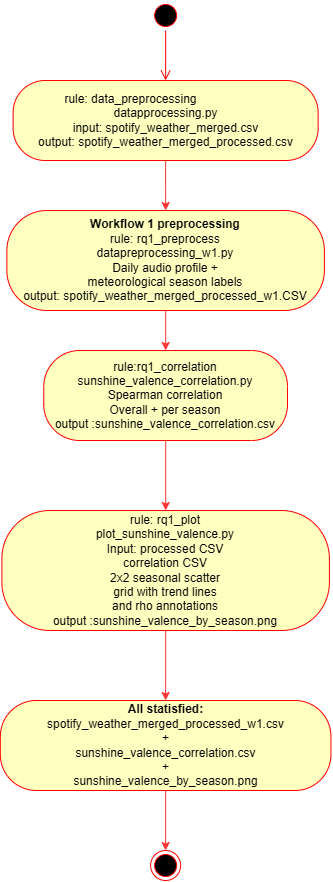

The diagram above was exported from draw.io. Its source (the exported page's mxGraphModel, read from the mxfile embedded in the PNG):
<mxGraphModel dx="783" dy="411" grid="1" gridSize="10" guides="1" tooltips="1" connect="1" arrows="1" fold="1" page="1" pageScale="1" pageWidth="850" pageHeight="1100" math="0" shadow="0">
  <root>
    <mxCell id="0" />
    <mxCell id="1" parent="0" />
    <mxCell id="afPAogZylq1cnUCbfcM3-1" parent="1" style="ellipse;html=1;shape=startState;fillColor=#000000;strokeColor=#ff0000;" value="" vertex="1">
      <mxGeometry height="30" width="30" x="333.13" y="160" as="geometry" />
    </mxCell>
    <mxCell id="afPAogZylq1cnUCbfcM3-2" edge="1" parent="1" source="afPAogZylq1cnUCbfcM3-1" style="edgeStyle=orthogonalEdgeStyle;html=1;verticalAlign=bottom;endArrow=open;endSize=8;strokeColor=#ff0000;rounded=0;" target="afPAogZylq1cnUCbfcM3-3" value="">
      <mxGeometry relative="1" as="geometry">
        <mxPoint x="355" y="250" as="targetPoint" />
      </mxGeometry>
    </mxCell>
    <mxCell id="afPAogZylq1cnUCbfcM3-6" edge="1" parent="1" source="afPAogZylq1cnUCbfcM3-3" style="edgeStyle=orthogonalEdgeStyle;rounded=0;orthogonalLoop=1;jettySize=auto;html=1;strokeColor=#FF3333;" target="afPAogZylq1cnUCbfcM3-5" value="">
      <mxGeometry relative="1" as="geometry" />
    </mxCell>
    <mxCell id="afPAogZylq1cnUCbfcM3-3" parent="1" style="rounded=1;whiteSpace=wrap;html=1;arcSize=40;fontColor=#000000;fillColor=#ffffc0;strokeColor=#ff0000;" value="&lt;div&gt;&lt;span style=&quot;font-size: 12px;&quot;&gt;rule: data_preprocessing&amp;nbsp; &amp;nbsp; &amp;nbsp; &amp;nbsp; &amp;nbsp; &amp;nbsp; &amp;nbsp; &amp;nbsp; &amp;nbsp; &amp;nbsp; &amp;nbsp;&lt;/span&gt;&lt;/div&gt;&lt;div&gt;&lt;span style=&quot;font-size: 12px;&quot;&gt;datapprocessing.py&lt;/span&gt;&lt;/div&gt;&lt;div&gt;&lt;span style=&quot;font-size: 12px;&quot;&gt;input: spotify_weather_merged.csv&lt;/span&gt;&lt;/div&gt;&lt;div&gt;&lt;span style=&quot;font-size: 12px;&quot;&gt;output: spotify_weather_merged_processed.csv&lt;/span&gt;&lt;/div&gt;" vertex="1">
      <mxGeometry height="80" width="305" x="195.63" y="240" as="geometry" />
    </mxCell>
    <mxCell id="afPAogZylq1cnUCbfcM3-22" edge="1" parent="1" source="afPAogZylq1cnUCbfcM3-5" style="edgeStyle=orthogonalEdgeStyle;rounded=0;orthogonalLoop=1;jettySize=auto;html=1;entryX=0.5;entryY=0;entryDx=0;entryDy=0;strokeColor=#FF3333;" target="afPAogZylq1cnUCbfcM3-11">
      <mxGeometry relative="1" as="geometry" />
    </mxCell>
    <mxCell id="afPAogZylq1cnUCbfcM3-5" parent="1" style="rounded=1;whiteSpace=wrap;html=1;arcSize=40;fontColor=#000000;fillColor=#ffffc0;strokeColor=#ff0000;" value="&lt;div&gt;&lt;span style=&quot;font-size: 12px;&quot;&gt;&lt;b&gt;Workflow 1 preprocessing&lt;/b&gt;&lt;/span&gt;&lt;/div&gt;&lt;div&gt;&lt;span style=&quot;font-size: 12px;&quot;&gt;rule: rq1_preprocess&lt;/span&gt;&lt;/div&gt;&lt;div&gt;&lt;span style=&quot;font-size: 12px;&quot;&gt;datapreprocessing_w1.py&lt;/span&gt;&lt;/div&gt;&lt;div&gt;&lt;span style=&quot;font-size: 12px;&quot;&gt;Daily audio profile +&lt;/span&gt;&lt;/div&gt;&lt;div&gt;&lt;span style=&quot;font-size: 12px;&quot;&gt;meteorological season labels&lt;/span&gt;&lt;/div&gt;&lt;div&gt;&lt;span style=&quot;font-size: 12px;&quot;&gt;output: spotify_weather_merged_processed_w1.CSV&lt;/span&gt;&lt;/div&gt;" vertex="1">
      <mxGeometry height="100" width="317.5" x="189.38" y="370" as="geometry" />
    </mxCell>
    <mxCell id="afPAogZylq1cnUCbfcM3-14" edge="1" parent="1" source="afPAogZylq1cnUCbfcM3-11" style="edgeStyle=orthogonalEdgeStyle;rounded=0;orthogonalLoop=1;jettySize=auto;html=1;strokeColor=#FF3333;" target="afPAogZylq1cnUCbfcM3-13" value="">
      <mxGeometry relative="1" as="geometry" />
    </mxCell>
    <mxCell id="afPAogZylq1cnUCbfcM3-11" parent="1" style="rounded=1;whiteSpace=wrap;html=1;arcSize=40;fontColor=#000000;fillColor=#ffffc0;strokeColor=#ff0000;" value="&lt;div&gt;&lt;span style=&quot;background-color: transparent; font-size: 12px;&quot;&gt;rule:rq1_correlation&lt;/span&gt;&lt;/div&gt;&lt;div&gt;&lt;span style=&quot;font-size: 12px;&quot;&gt;sunshine_valence_&lt;/span&gt;&lt;span style=&quot;background-color: transparent; color: light-dark(rgb(0, 0, 0), rgb(237, 237, 237));&quot;&gt;correlation.py&lt;/span&gt;&lt;/div&gt;&lt;div&gt;&lt;span style=&quot;font-size: 12px;&quot;&gt;Spearman correlation&lt;/span&gt;&lt;/div&gt;&lt;div&gt;&lt;span style=&quot;font-size: 12px;&quot;&gt;Overall + per season&lt;/span&gt;&lt;/div&gt;&lt;div&gt;&lt;span style=&quot;background-color: transparent; color: light-dark(rgb(0, 0, 0), rgb(237, 237, 237));&quot;&gt;output :&lt;/span&gt;&lt;span style=&quot;background-color: transparent; color: light-dark(rgb(0, 0, 0), rgb(237, 237, 237));&quot;&gt;sunshine_valence_&lt;/span&gt;&lt;span style=&quot;background-color: transparent; color: light-dark(rgb(0, 0, 0), rgb(237, 237, 237));&quot;&gt;correlation.csv&lt;/span&gt;&lt;/div&gt;" vertex="1">
      <mxGeometry height="90" width="243.75" x="226.26" y="510" as="geometry" />
    </mxCell>
    <mxCell id="afPAogZylq1cnUCbfcM3-18" edge="1" parent="1" source="afPAogZylq1cnUCbfcM3-13" style="edgeStyle=orthogonalEdgeStyle;rounded=0;orthogonalLoop=1;jettySize=auto;html=1;strokeColor=#FF3333;" target="afPAogZylq1cnUCbfcM3-17" value="">
      <mxGeometry relative="1" as="geometry" />
    </mxCell>
    <mxCell id="afPAogZylq1cnUCbfcM3-13" parent="1" style="rounded=1;whiteSpace=wrap;html=1;arcSize=40;fontColor=#000000;fillColor=#ffffc0;strokeColor=#ff0000;" value="&lt;div&gt;&lt;div&gt;&lt;span style=&quot;font-size: 12px;&quot;&gt;rule: rq1_plot&lt;/span&gt;&lt;/div&gt;&lt;div&gt;&lt;span style=&quot;font-size: 12px;&quot;&gt;plot_sunshine_valence.py&lt;/span&gt;&lt;/div&gt;&lt;div&gt;&lt;span style=&quot;font-size: 12px;&quot;&gt;Input: processed CSV&lt;/span&gt;&lt;/div&gt;&lt;div&gt;&lt;span style=&quot;font-size: 12px;&quot;&gt;correlation CSV&lt;/span&gt;&lt;/div&gt;&lt;div&gt;&lt;span style=&quot;font-size: 12px;&quot;&gt;2x2 seasonal scatter&lt;/span&gt;&lt;/div&gt;&lt;div&gt;&lt;span style=&quot;font-size: 12px;&quot;&gt;grid with trend lines&lt;/span&gt;&lt;/div&gt;&lt;div&gt;&lt;span style=&quot;font-size: 12px;&quot;&gt;and rho annotations&lt;/span&gt;&lt;/div&gt;&lt;div&gt;&lt;span style=&quot;font-size: 12px;&quot;&gt;output :sunshine_valence_by_season.png&lt;/span&gt;&lt;/div&gt;&lt;/div&gt;" vertex="1">
      <mxGeometry height="120" width="327.5" x="184.38" y="670" as="geometry" />
    </mxCell>
    <mxCell id="afPAogZylq1cnUCbfcM3-20" edge="1" parent="1" source="afPAogZylq1cnUCbfcM3-17" style="edgeStyle=orthogonalEdgeStyle;rounded=0;orthogonalLoop=1;jettySize=auto;html=1;strokeColor=#FF3333;" target="afPAogZylq1cnUCbfcM3-19">
      <mxGeometry relative="1" as="geometry" />
    </mxCell>
    <mxCell id="afPAogZylq1cnUCbfcM3-17" parent="1" style="rounded=1;whiteSpace=wrap;html=1;arcSize=40;fontColor=#000000;fillColor=#ffffc0;strokeColor=#ff0000;" value="&lt;b&gt;All statisfied:&lt;/b&gt;&lt;div&gt;&lt;div style=&quot;&quot;&gt;&lt;span style=&quot;font-size: 12px;&quot;&gt;spotify_weather_merged_processed_w1.csv&lt;/span&gt;&lt;/div&gt;&lt;div style=&quot;&quot;&gt;&lt;span style=&quot;font-size: 12px;&quot;&gt;+&lt;/span&gt;&lt;/div&gt;&lt;div style=&quot;&quot;&gt;&lt;span style=&quot;font-size: 12px;&quot;&gt;sunshine_valence_correlation.csv&lt;/span&gt;&lt;/div&gt;&lt;div style=&quot;&quot;&gt;&lt;span style=&quot;font-size: 12px;&quot;&gt;+&lt;/span&gt;&lt;/div&gt;&lt;div style=&quot;&quot;&gt;&lt;span style=&quot;font-size: 12px;&quot;&gt;sunshine_valence_by_season.png&lt;/span&gt;&lt;/div&gt;&lt;/div&gt;" vertex="1">
      <mxGeometry height="90" width="330.62" x="182.82999999999998" y="860" as="geometry" />
    </mxCell>
    <mxCell id="afPAogZylq1cnUCbfcM3-19" parent="1" style="ellipse;html=1;shape=endState;fillColor=#000000;strokeColor=#ff0000;" value="" vertex="1">
      <mxGeometry height="30" width="30" x="333.13" y="1010" as="geometry" />
    </mxCell>
  </root>
</mxGraphModel>